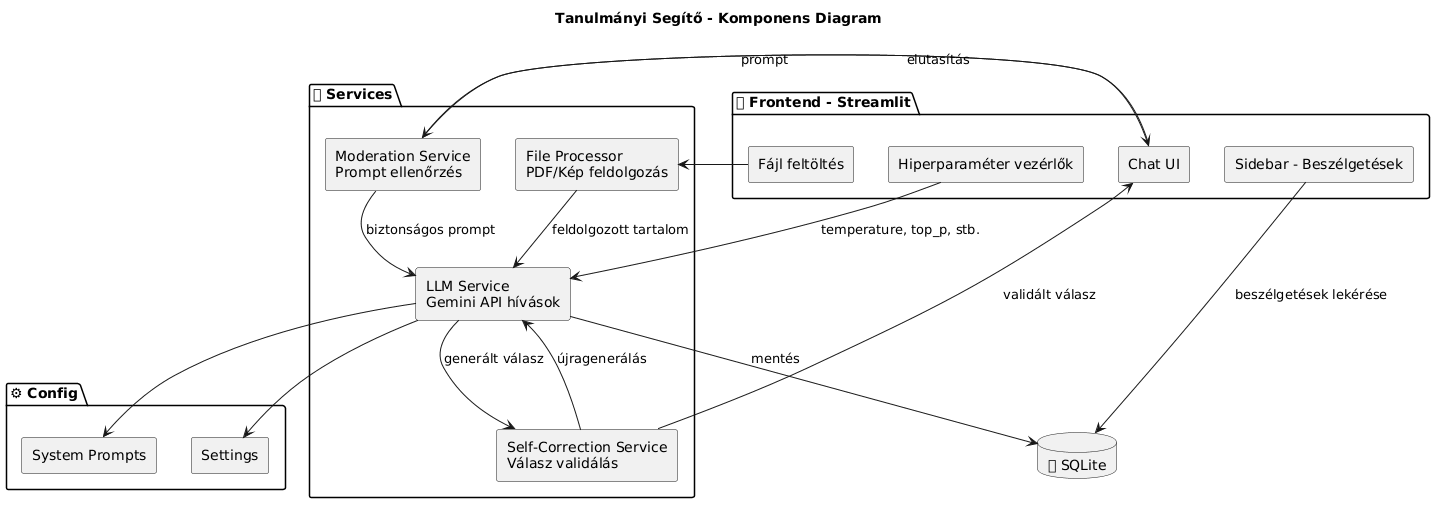

The diagram above was rendered by PlantUML. Its source (embedded in the PNG):
@startuml
skinparam componentStyle rectangle

title Tanulmányi Segítő - Komponens Diagram

package "🖥 Frontend - Streamlit" {
    [Chat UI] as UI
    [Sidebar - Beszélgetések] as SIDEBAR
    [Hiperparaméter vezérlők] as PARAMS
    [Fájl feltöltés] as UPLOAD
}

package "🧠 Services" {
    [LLM Service\nGemini API hívások] as LLM
    [Moderation Service\nPrompt ellenőrzés] as MOD
    [Self-Correction Service\nVálasz validálás] as SELF
    [File Processor\nPDF/Kép feldolgozás] as FILE
}

package "⚙ Config" {
    [Settings] as SETTINGS
    [System Prompts] as PROMPTS
}

database "💾 SQLite" as DB

UI --> MOD : prompt
MOD --> LLM : biztonságos prompt
MOD --> UI : elutasítás
LLM --> SELF : generált válasz
SELF --> UI : validált válasz
SELF --> LLM : újragenerálás
UPLOAD --> FILE
FILE --> LLM : feldolgozott tartalom
SIDEBAR --> DB : beszélgetések lekérése
LLM --> DB : mentés
LLM --> SETTINGS
LLM --> PROMPTS
PARAMS --> LLM : temperature, top_p, stb.
@enduml